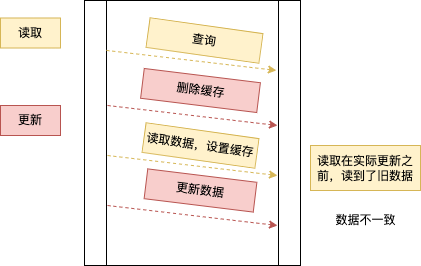

The diagram above was exported from draw.io. Its source (the exported page's mxGraphModel, read from the mxfile embedded in the PNG):
<mxGraphModel dx="954" dy="509" grid="1" gridSize="10" guides="1" tooltips="1" connect="1" arrows="1" fold="1" page="1" pageScale="1" pageWidth="827" pageHeight="1169" math="0" shadow="0">
  <root>
    <mxCell id="0" />
    <mxCell id="1" parent="0" />
    <mxCell id="O8qZbtXLABHcoHrwOZLL-1" value="" style="shape=process;whiteSpace=wrap;html=1;backgroundOutline=1;" parent="1" vertex="1">
      <mxGeometry x="294" y="85" width="216" height="265" as="geometry" />
    </mxCell>
    <mxCell id="O8qZbtXLABHcoHrwOZLL-2" value="更新" style="text;html=1;align=center;verticalAlign=middle;whiteSpace=wrap;rounded=0;fillColor=#f8cecc;strokeColor=#b85450;" parent="1" vertex="1">
      <mxGeometry x="210" y="190" width="60" height="30" as="geometry" />
    </mxCell>
    <mxCell id="O8qZbtXLABHcoHrwOZLL-3" value="读取" style="text;html=1;align=center;verticalAlign=middle;whiteSpace=wrap;rounded=0;fillColor=#fff2cc;strokeColor=#d6b656;" parent="1" vertex="1">
      <mxGeometry x="210" y="102.5" width="60" height="30" as="geometry" />
    </mxCell>
    <mxCell id="O8qZbtXLABHcoHrwOZLL-6" value="" style="endArrow=classic;html=1;rounded=0;exitX=0.12;exitY=0.115;exitDx=0;exitDy=0;exitPerimeter=0;entryX=0.907;entryY=0.192;entryDx=0;entryDy=0;entryPerimeter=0;fillColor=#fff2cc;strokeColor=#d6b656;dashed=1;" parent="1" edge="1">
      <mxGeometry width="50" height="50" relative="1" as="geometry">
        <mxPoint x="315.9200000000001" y="134.89999999999998" as="sourcePoint" />
        <mxPoint x="485.91200000000003" y="154.91999999999996" as="targetPoint" />
      </mxGeometry>
    </mxCell>
    <mxCell id="O8qZbtXLABHcoHrwOZLL-10" value="" style="endArrow=classic;html=1;rounded=0;exitX=0.12;exitY=0.115;exitDx=0;exitDy=0;exitPerimeter=0;entryX=0.907;entryY=0.192;entryDx=0;entryDy=0;entryPerimeter=0;fillColor=#f8cecc;strokeColor=#b85450;dashed=1;" parent="1" edge="1">
      <mxGeometry width="50" height="50" relative="1" as="geometry">
        <mxPoint x="317.00000000000006" y="290" as="sourcePoint" />
        <mxPoint x="486.992" y="310.02" as="targetPoint" />
      </mxGeometry>
    </mxCell>
    <mxCell id="O8qZbtXLABHcoHrwOZLL-13" value="查询" style="text;html=1;align=center;verticalAlign=middle;whiteSpace=wrap;rounded=0;rotation=8;fillColor=#fff2cc;strokeColor=#d6b656;" parent="1" vertex="1">
      <mxGeometry x="357" y="110" width="114" height="30" as="geometry" />
    </mxCell>
    <mxCell id="qpoyxkfmzX3eG5ajpDs6-1" value="" style="endArrow=classic;html=1;rounded=0;exitX=0.12;exitY=0.115;exitDx=0;exitDy=0;exitPerimeter=0;entryX=0.907;entryY=0.192;entryDx=0;entryDy=0;entryPerimeter=0;fillColor=#f8cecc;strokeColor=#b85450;dashed=1;" edge="1" parent="1">
      <mxGeometry width="50" height="50" relative="1" as="geometry">
        <mxPoint x="317.00000000000006" y="189.98" as="sourcePoint" />
        <mxPoint x="486.992" y="209.99999999999997" as="targetPoint" />
      </mxGeometry>
    </mxCell>
    <mxCell id="qpoyxkfmzX3eG5ajpDs6-2" value="" style="endArrow=classic;html=1;rounded=0;exitX=0.12;exitY=0.115;exitDx=0;exitDy=0;exitPerimeter=0;entryX=0.907;entryY=0.192;entryDx=0;entryDy=0;entryPerimeter=0;fillColor=#fff2cc;strokeColor=#d6b656;dashed=1;" edge="1" parent="1">
      <mxGeometry width="50" height="50" relative="1" as="geometry">
        <mxPoint x="317.00000000000006" y="239.99999999999997" as="sourcePoint" />
        <mxPoint x="486.992" y="260.02" as="targetPoint" />
      </mxGeometry>
    </mxCell>
    <mxCell id="qpoyxkfmzX3eG5ajpDs6-3" value="删除缓存" style="text;html=1;align=center;verticalAlign=middle;whiteSpace=wrap;rounded=0;fillColor=#f8cecc;strokeColor=#b85450;rotation=7;" vertex="1" parent="1">
      <mxGeometry x="351.5" y="160" width="117" height="30" as="geometry" />
    </mxCell>
    <mxCell id="qpoyxkfmzX3eG5ajpDs6-4" value="读取数据，设置缓存" style="text;html=1;align=center;verticalAlign=middle;whiteSpace=wrap;rounded=0;rotation=8;fillColor=#fff2cc;strokeColor=#d6b656;" vertex="1" parent="1">
      <mxGeometry x="353" y="215" width="114" height="30" as="geometry" />
    </mxCell>
    <mxCell id="qpoyxkfmzX3eG5ajpDs6-5" value="更新数据" style="text;html=1;align=center;verticalAlign=middle;whiteSpace=wrap;rounded=0;fillColor=#f8cecc;strokeColor=#b85450;rotation=7;" vertex="1" parent="1">
      <mxGeometry x="355.04" y="259.99" width="109.93" height="30" as="geometry" />
    </mxCell>
    <mxCell id="qpoyxkfmzX3eG5ajpDs6-7" value="读取在实际更新之前，读到了旧数据" style="text;html=1;align=center;verticalAlign=middle;whiteSpace=wrap;rounded=0;fillColor=#fff2cc;strokeColor=#d6b656;" vertex="1" parent="1">
      <mxGeometry x="520" y="230" width="110" height="45" as="geometry" />
    </mxCell>
    <mxCell id="qpoyxkfmzX3eG5ajpDs6-8" value="数据不一致" style="text;html=1;align=center;verticalAlign=middle;whiteSpace=wrap;rounded=0;" vertex="1" parent="1">
      <mxGeometry x="527.5" y="289.99" width="95" height="30" as="geometry" />
    </mxCell>
  </root>
</mxGraphModel>